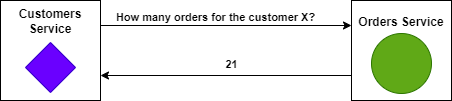

The diagram above was exported from draw.io. Its source (the exported page's mxGraphModel, read from the mxfile embedded in the PNG):
<mxGraphModel dx="1422" dy="794" grid="1" gridSize="10" guides="1" tooltips="1" connect="1" arrows="1" fold="1" page="1" pageScale="1" pageWidth="850" pageHeight="1100" math="0" shadow="0">
  <root>
    <mxCell id="0" />
    <mxCell id="1" parent="0" />
    <mxCell id="4n9E0RTmfZYK21oV5LPd-1" value="&lt;font style=&quot;font-size: 12px;&quot;&gt;Customers Service&lt;br&gt;&lt;br&gt;&lt;br&gt;&lt;br&gt;&lt;br&gt;&lt;/font&gt;" style="whiteSpace=wrap;html=1;aspect=fixed;fontStyle=1" vertex="1" parent="1">
      <mxGeometry x="80" y="40" width="100" height="100" as="geometry" />
    </mxCell>
    <mxCell id="4n9E0RTmfZYK21oV5LPd-3" value="Orders Service&lt;br&gt;&lt;br&gt;&lt;br&gt;&lt;br&gt;&lt;br&gt;" style="whiteSpace=wrap;html=1;aspect=fixed;fontStyle=1" vertex="1" parent="1">
      <mxGeometry x="431" y="40" width="100" height="100" as="geometry" />
    </mxCell>
    <mxCell id="4n9E0RTmfZYK21oV5LPd-5" value="" style="endArrow=classic;html=1;rounded=0;exitX=1;exitY=0.25;exitDx=0;exitDy=0;entryX=0;entryY=0.25;entryDx=0;entryDy=0;" edge="1" parent="1" source="4n9E0RTmfZYK21oV5LPd-1" target="4n9E0RTmfZYK21oV5LPd-3">
      <mxGeometry width="50" height="50" relative="1" as="geometry">
        <mxPoint x="400" y="400" as="sourcePoint" />
        <mxPoint x="450" y="350" as="targetPoint" />
      </mxGeometry>
    </mxCell>
    <mxCell id="4n9E0RTmfZYK21oV5LPd-6" value="How many orders for the customer X?" style="edgeLabel;html=1;align=center;verticalAlign=middle;resizable=0;points=[];fontStyle=1" vertex="1" connectable="0" parent="4n9E0RTmfZYK21oV5LPd-5">
      <mxGeometry x="-0.1222" y="-1" relative="1" as="geometry">
        <mxPoint x="4" y="-10" as="offset" />
      </mxGeometry>
    </mxCell>
    <mxCell id="4n9E0RTmfZYK21oV5LPd-7" value="" style="endArrow=classic;html=1;rounded=0;entryX=1;entryY=0.75;entryDx=0;entryDy=0;exitX=0;exitY=0.75;exitDx=0;exitDy=0;" edge="1" parent="1" source="4n9E0RTmfZYK21oV5LPd-3" target="4n9E0RTmfZYK21oV5LPd-1">
      <mxGeometry width="50" height="50" relative="1" as="geometry">
        <mxPoint x="400" y="400" as="sourcePoint" />
        <mxPoint x="450" y="350" as="targetPoint" />
      </mxGeometry>
    </mxCell>
    <mxCell id="4n9E0RTmfZYK21oV5LPd-8" value="21" style="edgeLabel;html=1;align=center;verticalAlign=middle;resizable=0;points=[];fontStyle=1" vertex="1" connectable="0" parent="1">
      <mxGeometry x="310" y="103" as="geometry" />
    </mxCell>
    <mxCell id="4n9E0RTmfZYK21oV5LPd-9" value="" style="rhombus;whiteSpace=wrap;html=1;fontSize=12;fillColor=#6a00ff;fontColor=#ffffff;strokeColor=#3700CC;" vertex="1" parent="1">
      <mxGeometry x="105" y="82" width="50" height="50" as="geometry" />
    </mxCell>
    <mxCell id="4n9E0RTmfZYK21oV5LPd-11" value="" style="ellipse;whiteSpace=wrap;html=1;aspect=fixed;fillColor=#60a917;strokeColor=#2D7600;fontColor=#ffffff;" vertex="1" parent="1">
      <mxGeometry x="451" y="73" width="60" height="60" as="geometry" />
    </mxCell>
  </root>
</mxGraphModel>